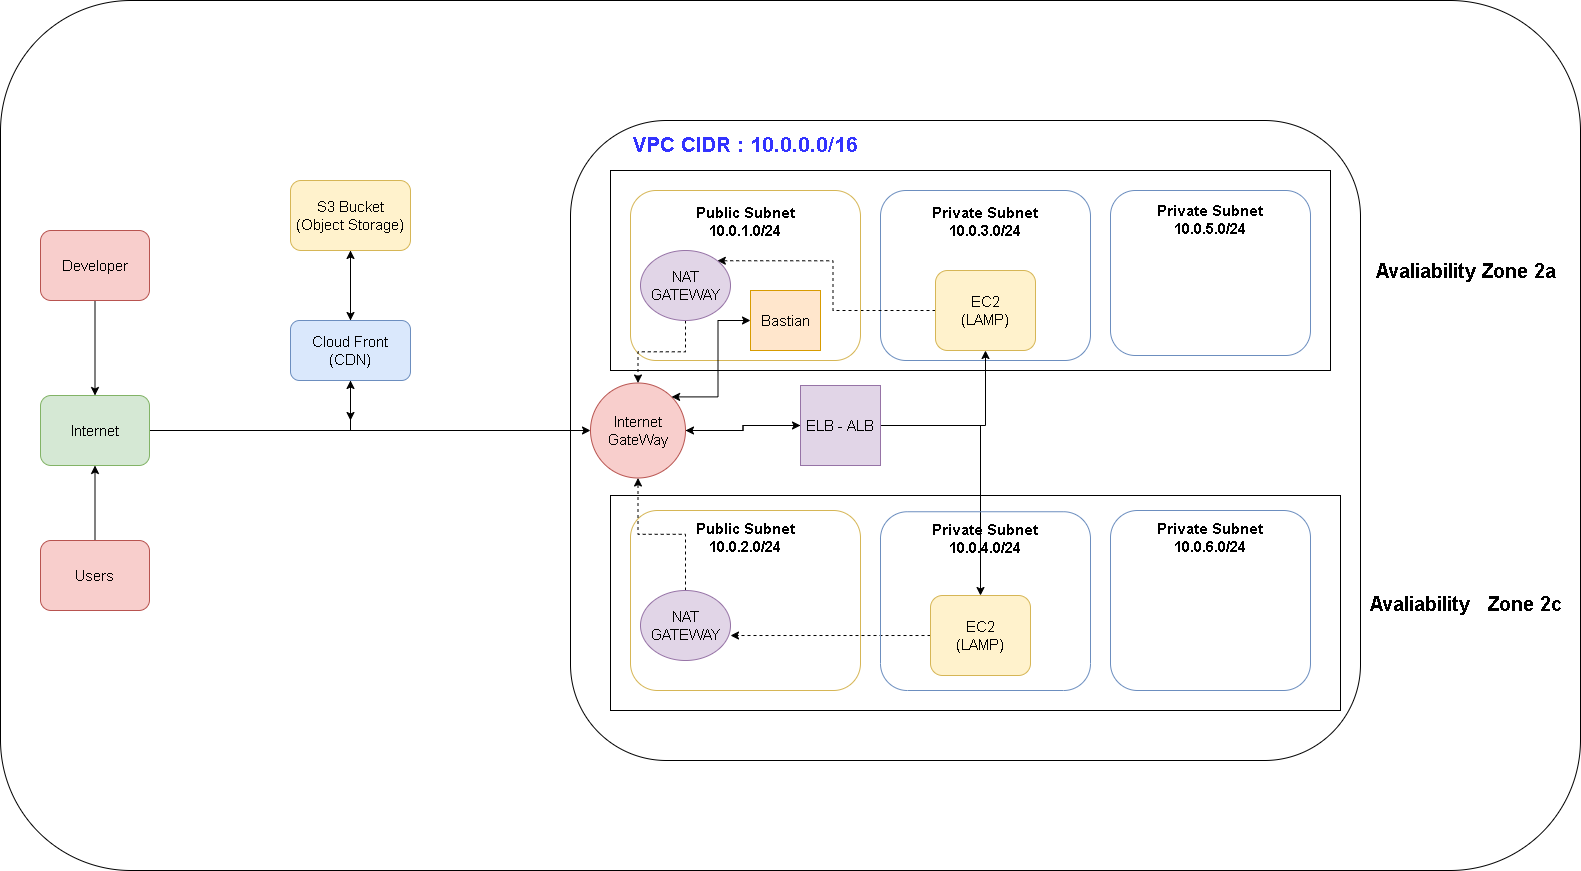

The diagram above was exported from draw.io. Its source (the exported page's mxGraphModel, read from the mxfile embedded in the PNG):
<mxGraphModel dx="2249" dy="1991" grid="1" gridSize="10" guides="1" tooltips="1" connect="1" arrows="1" fold="1" page="1" pageScale="1" pageWidth="827" pageHeight="1169" math="0" shadow="0">
  <root>
    <mxCell id="lVW0JL3gB49cTLVVkUqg-0" />
    <mxCell id="lVW0JL3gB49cTLVVkUqg-1" parent="lVW0JL3gB49cTLVVkUqg-0" />
    <mxCell id="e_aucGhiTyFx-W2dJUOx-0" value="" style="rounded=1;whiteSpace=wrap;html=1;fillColor=none;fontSize=15;" vertex="1" parent="lVW0JL3gB49cTLVVkUqg-1">
      <mxGeometry x="-10" y="-50" width="1580" height="870" as="geometry" />
    </mxCell>
    <mxCell id="e_aucGhiTyFx-W2dJUOx-25" value="" style="rounded=1;whiteSpace=wrap;html=1;fillColor=none;fontSize=15;" vertex="1" parent="lVW0JL3gB49cTLVVkUqg-1">
      <mxGeometry x="560" y="70" width="790" height="640" as="geometry" />
    </mxCell>
    <mxCell id="e_aucGhiTyFx-W2dJUOx-15" value="" style="rounded=0;whiteSpace=wrap;html=1;fillColor=none;fontSize=15;" vertex="1" parent="lVW0JL3gB49cTLVVkUqg-1">
      <mxGeometry x="600" y="120" width="720" height="200" as="geometry" />
    </mxCell>
    <mxCell id="e_aucGhiTyFx-W2dJUOx-32" value="&lt;b style=&quot;font-size: 15px&quot;&gt;Private Subnet&lt;br style=&quot;font-size: 15px&quot;&gt;10.0.3.0/24&lt;br&gt;&lt;br&gt;&lt;br style=&quot;font-size: 15px&quot;&gt;&lt;br style=&quot;font-size: 15px&quot;&gt;&lt;br style=&quot;font-size: 15px&quot;&gt;&lt;br style=&quot;font-size: 15px&quot;&gt;&lt;br style=&quot;font-size: 15px&quot;&gt;&lt;/b&gt;" style="rounded=1;whiteSpace=wrap;html=1;fillColor=none;strokeColor=#6c8ebf;fontSize=15;" vertex="1" parent="lVW0JL3gB49cTLVVkUqg-1">
      <mxGeometry x="870" y="140" width="210" height="170" as="geometry" />
    </mxCell>
    <mxCell id="e_aucGhiTyFx-W2dJUOx-1" style="edgeStyle=orthogonalEdgeStyle;rounded=0;orthogonalLoop=1;jettySize=auto;html=1;entryX=0.5;entryY=0;entryDx=0;entryDy=0;fontSize=15;" edge="1" parent="lVW0JL3gB49cTLVVkUqg-1" source="e_aucGhiTyFx-W2dJUOx-2" target="e_aucGhiTyFx-W2dJUOx-5">
      <mxGeometry relative="1" as="geometry" />
    </mxCell>
    <mxCell id="e_aucGhiTyFx-W2dJUOx-2" value="Developer" style="rounded=1;whiteSpace=wrap;html=1;fillColor=#f8cecc;strokeColor=#b85450;fontSize=15;" vertex="1" parent="lVW0JL3gB49cTLVVkUqg-1">
      <mxGeometry x="30" y="180" width="109" height="70" as="geometry" />
    </mxCell>
    <mxCell id="e_aucGhiTyFx-W2dJUOx-3" style="edgeStyle=orthogonalEdgeStyle;rounded=0;orthogonalLoop=1;jettySize=auto;html=1;fontSize=15;" edge="1" parent="lVW0JL3gB49cTLVVkUqg-1" source="e_aucGhiTyFx-W2dJUOx-5" target="e_aucGhiTyFx-W2dJUOx-14">
      <mxGeometry relative="1" as="geometry" />
    </mxCell>
    <mxCell id="e_aucGhiTyFx-W2dJUOx-4" style="edgeStyle=orthogonalEdgeStyle;rounded=0;orthogonalLoop=1;jettySize=auto;html=1;fontSize=15;" edge="1" parent="lVW0JL3gB49cTLVVkUqg-1" source="e_aucGhiTyFx-W2dJUOx-5" target="e_aucGhiTyFx-W2dJUOx-10">
      <mxGeometry relative="1" as="geometry" />
    </mxCell>
    <mxCell id="e_aucGhiTyFx-W2dJUOx-5" value="Internet" style="rounded=1;whiteSpace=wrap;html=1;fillColor=#d5e8d4;strokeColor=#82b366;fontSize=15;" vertex="1" parent="lVW0JL3gB49cTLVVkUqg-1">
      <mxGeometry x="30" y="345" width="109" height="70" as="geometry" />
    </mxCell>
    <mxCell id="e_aucGhiTyFx-W2dJUOx-6" style="edgeStyle=orthogonalEdgeStyle;rounded=0;orthogonalLoop=1;jettySize=auto;html=1;entryX=0.5;entryY=1;entryDx=0;entryDy=0;fontSize=15;" edge="1" parent="lVW0JL3gB49cTLVVkUqg-1" source="e_aucGhiTyFx-W2dJUOx-7" target="e_aucGhiTyFx-W2dJUOx-5">
      <mxGeometry relative="1" as="geometry" />
    </mxCell>
    <mxCell id="e_aucGhiTyFx-W2dJUOx-7" value="Users" style="rounded=1;whiteSpace=wrap;html=1;fillColor=#f8cecc;strokeColor=#b85450;fontSize=15;" vertex="1" parent="lVW0JL3gB49cTLVVkUqg-1">
      <mxGeometry x="30" y="490" width="109" height="70" as="geometry" />
    </mxCell>
    <mxCell id="e_aucGhiTyFx-W2dJUOx-8" style="edgeStyle=orthogonalEdgeStyle;rounded=0;orthogonalLoop=1;jettySize=auto;html=1;entryX=0.5;entryY=1;entryDx=0;entryDy=0;fontSize=15;" edge="1" parent="lVW0JL3gB49cTLVVkUqg-1" source="e_aucGhiTyFx-W2dJUOx-10" target="e_aucGhiTyFx-W2dJUOx-12">
      <mxGeometry relative="1" as="geometry" />
    </mxCell>
    <mxCell id="e_aucGhiTyFx-W2dJUOx-9" style="edgeStyle=orthogonalEdgeStyle;rounded=0;orthogonalLoop=1;jettySize=auto;html=1;fontSize=15;" edge="1" parent="lVW0JL3gB49cTLVVkUqg-1" source="e_aucGhiTyFx-W2dJUOx-10">
      <mxGeometry relative="1" as="geometry">
        <mxPoint x="340" y="370" as="targetPoint" />
      </mxGeometry>
    </mxCell>
    <mxCell id="e_aucGhiTyFx-W2dJUOx-10" value="Cloud Front&lt;br style=&quot;font-size: 15px;&quot;&gt;(CDN)" style="rounded=1;whiteSpace=wrap;html=1;fillColor=#dae8fc;strokeColor=#6c8ebf;fontSize=15;" vertex="1" parent="lVW0JL3gB49cTLVVkUqg-1">
      <mxGeometry x="280" y="270" width="120" height="60" as="geometry" />
    </mxCell>
    <mxCell id="e_aucGhiTyFx-W2dJUOx-11" style="edgeStyle=orthogonalEdgeStyle;rounded=0;orthogonalLoop=1;jettySize=auto;html=1;fontSize=15;" edge="1" parent="lVW0JL3gB49cTLVVkUqg-1" source="e_aucGhiTyFx-W2dJUOx-12">
      <mxGeometry relative="1" as="geometry">
        <mxPoint x="340" y="270" as="targetPoint" />
      </mxGeometry>
    </mxCell>
    <mxCell id="e_aucGhiTyFx-W2dJUOx-12" value="S3 Bucket&lt;br style=&quot;font-size: 15px;&quot;&gt;(Object Storage)" style="rounded=1;whiteSpace=wrap;html=1;fillColor=#fff2cc;strokeColor=#d6b656;fontSize=15;" vertex="1" parent="lVW0JL3gB49cTLVVkUqg-1">
      <mxGeometry x="280" y="130" width="120" height="70" as="geometry" />
    </mxCell>
    <mxCell id="e_aucGhiTyFx-W2dJUOx-13" style="edgeStyle=orthogonalEdgeStyle;rounded=0;orthogonalLoop=1;jettySize=auto;html=1;fontSize=15;" edge="1" parent="lVW0JL3gB49cTLVVkUqg-1" source="e_aucGhiTyFx-W2dJUOx-14" target="e_aucGhiTyFx-W2dJUOx-20">
      <mxGeometry relative="1" as="geometry" />
    </mxCell>
    <mxCell id="e_aucGhiTyFx-W2dJUOx-14" value="Internet&lt;br style=&quot;font-size: 15px;&quot;&gt;GateWay" style="ellipse;whiteSpace=wrap;html=1;aspect=fixed;fillColor=#f8cecc;strokeColor=#b85450;fontSize=15;" vertex="1" parent="lVW0JL3gB49cTLVVkUqg-1">
      <mxGeometry x="580" y="332.5" width="95" height="95" as="geometry" />
    </mxCell>
    <mxCell id="e_aucGhiTyFx-W2dJUOx-16" value="" style="rounded=0;whiteSpace=wrap;html=1;fillColor=none;fontSize=15;" vertex="1" parent="lVW0JL3gB49cTLVVkUqg-1">
      <mxGeometry x="600" y="445" width="730" height="215" as="geometry" />
    </mxCell>
    <mxCell id="e_aucGhiTyFx-W2dJUOx-65" value="&lt;b style=&quot;font-size: 15px;&quot;&gt;Private Subnet&lt;br style=&quot;font-size: 15px;&quot;&gt;10.0.6.0/24&lt;br style=&quot;font-size: 15px;&quot;&gt;&lt;br style=&quot;font-size: 15px;&quot;&gt;&lt;br style=&quot;font-size: 15px;&quot;&gt;&lt;br style=&quot;font-size: 15px;&quot;&gt;&lt;br style=&quot;font-size: 15px;&quot;&gt;&lt;br style=&quot;font-size: 15px;&quot;&gt;&lt;br style=&quot;font-size: 15px;&quot;&gt;&lt;br style=&quot;font-size: 15px;&quot;&gt;&lt;/b&gt;" style="rounded=1;whiteSpace=wrap;html=1;fillColor=none;strokeColor=#6c8ebf;fontSize=15;" vertex="1" parent="lVW0JL3gB49cTLVVkUqg-1">
      <mxGeometry x="1100" y="460" width="200" height="180" as="geometry" />
    </mxCell>
    <mxCell id="e_aucGhiTyFx-W2dJUOx-19" style="edgeStyle=orthogonalEdgeStyle;rounded=0;orthogonalLoop=1;jettySize=auto;html=1;entryX=1;entryY=0.5;entryDx=0;entryDy=0;fontSize=15;" edge="1" parent="lVW0JL3gB49cTLVVkUqg-1" source="e_aucGhiTyFx-W2dJUOx-20" target="e_aucGhiTyFx-W2dJUOx-14">
      <mxGeometry relative="1" as="geometry" />
    </mxCell>
    <mxCell id="e_aucGhiTyFx-W2dJUOx-70" style="edgeStyle=orthogonalEdgeStyle;rounded=0;orthogonalLoop=1;jettySize=auto;html=1;fontSize=15;" edge="1" parent="lVW0JL3gB49cTLVVkUqg-1" source="e_aucGhiTyFx-W2dJUOx-20" target="e_aucGhiTyFx-W2dJUOx-21">
      <mxGeometry relative="1" as="geometry" />
    </mxCell>
    <mxCell id="e_aucGhiTyFx-W2dJUOx-72" style="edgeStyle=orthogonalEdgeStyle;rounded=0;orthogonalLoop=1;jettySize=auto;html=1;fontSize=15;" edge="1" parent="lVW0JL3gB49cTLVVkUqg-1" source="e_aucGhiTyFx-W2dJUOx-20" target="e_aucGhiTyFx-W2dJUOx-22">
      <mxGeometry relative="1" as="geometry" />
    </mxCell>
    <mxCell id="e_aucGhiTyFx-W2dJUOx-20" value="ELB - ALB" style="whiteSpace=wrap;html=1;aspect=fixed;fillColor=#e1d5e7;strokeColor=#9673a6;fontSize=15;" vertex="1" parent="lVW0JL3gB49cTLVVkUqg-1">
      <mxGeometry x="790" y="335" width="80" height="80" as="geometry" />
    </mxCell>
    <mxCell id="e_aucGhiTyFx-W2dJUOx-52" style="edgeStyle=orthogonalEdgeStyle;rounded=0;orthogonalLoop=1;jettySize=auto;html=1;entryX=0;entryY=0;entryDx=0;entryDy=0;dashed=1;fontSize=15;" edge="1" parent="lVW0JL3gB49cTLVVkUqg-1" source="e_aucGhiTyFx-W2dJUOx-21" target="e_aucGhiTyFx-W2dJUOx-35">
      <mxGeometry relative="1" as="geometry" />
    </mxCell>
    <mxCell id="e_aucGhiTyFx-W2dJUOx-21" value="EC2&lt;br style=&quot;font-size: 15px;&quot;&gt;(LAMP)" style="rounded=1;whiteSpace=wrap;html=1;fillColor=#fff2cc;strokeColor=#d6b656;fontSize=15;" vertex="1" parent="lVW0JL3gB49cTLVVkUqg-1">
      <mxGeometry x="925" y="220" width="100" height="80" as="geometry" />
    </mxCell>
    <mxCell id="e_aucGhiTyFx-W2dJUOx-68" style="edgeStyle=orthogonalEdgeStyle;rounded=0;orthogonalLoop=1;jettySize=auto;html=1;entryX=0.643;entryY=0;entryDx=0;entryDy=0;entryPerimeter=0;dashed=1;fontSize=15;" edge="1" parent="lVW0JL3gB49cTLVVkUqg-1" source="e_aucGhiTyFx-W2dJUOx-22" target="e_aucGhiTyFx-W2dJUOx-66">
      <mxGeometry relative="1" as="geometry" />
    </mxCell>
    <mxCell id="e_aucGhiTyFx-W2dJUOx-22" value="EC2&lt;br style=&quot;font-size: 15px;&quot;&gt;(LAMP)" style="rounded=1;whiteSpace=wrap;html=1;fillColor=#fff2cc;strokeColor=#d6b656;fontSize=15;" vertex="1" parent="lVW0JL3gB49cTLVVkUqg-1">
      <mxGeometry x="920" y="545" width="100" height="80" as="geometry" />
    </mxCell>
    <mxCell id="e_aucGhiTyFx-W2dJUOx-23" value="&lt;font style=&quot;font-size: 20px&quot;&gt;&lt;b&gt;Avaliability Zone 2a&lt;/b&gt;&lt;/font&gt;" style="text;html=1;resizable=0;autosize=1;align=center;verticalAlign=middle;points=[];fillColor=none;strokeColor=none;rounded=0;fontSize=15;" vertex="1" parent="lVW0JL3gB49cTLVVkUqg-1">
      <mxGeometry x="1355" y="205" width="200" height="30" as="geometry" />
    </mxCell>
    <mxCell id="e_aucGhiTyFx-W2dJUOx-24" value="&lt;font style=&quot;font-size: 20px&quot;&gt;&lt;b&gt;Avaliability&amp;nbsp; &amp;nbsp;Zone 2c&lt;/b&gt;&lt;/font&gt;" style="text;html=1;resizable=0;autosize=1;align=center;verticalAlign=middle;points=[];fillColor=none;strokeColor=none;rounded=0;fontSize=15;" vertex="1" parent="lVW0JL3gB49cTLVVkUqg-1">
      <mxGeometry x="1350" y="537.5" width="210" height="30" as="geometry" />
    </mxCell>
    <mxCell id="e_aucGhiTyFx-W2dJUOx-26" value="&lt;font style=&quot;font-size: 21px&quot; color=&quot;#3333ff&quot;&gt;&lt;b&gt;VPC CIDR : 10.0.0.0/16&lt;/b&gt;&lt;/font&gt;" style="text;html=1;resizable=0;autosize=1;align=center;verticalAlign=middle;points=[];fillColor=none;strokeColor=none;rounded=0;fontSize=15;" vertex="1" parent="lVW0JL3gB49cTLVVkUqg-1">
      <mxGeometry x="615" y="80" width="240" height="30" as="geometry" />
    </mxCell>
    <mxCell id="e_aucGhiTyFx-W2dJUOx-33" value="&lt;b style=&quot;font-size: 15px;&quot;&gt;Public Subnet&lt;br style=&quot;font-size: 15px;&quot;&gt;10.0.1.0/24&lt;br style=&quot;font-size: 15px;&quot;&gt;&lt;br style=&quot;font-size: 15px;&quot;&gt;&lt;br style=&quot;font-size: 15px;&quot;&gt;&lt;br style=&quot;font-size: 15px;&quot;&gt;&lt;br style=&quot;font-size: 15px;&quot;&gt;&lt;br style=&quot;font-size: 15px;&quot;&gt;&lt;br style=&quot;font-size: 15px;&quot;&gt;&lt;/b&gt;" style="rounded=1;whiteSpace=wrap;html=1;fillColor=none;strokeColor=#d6b656;fontSize=15;" vertex="1" parent="lVW0JL3gB49cTLVVkUqg-1">
      <mxGeometry x="620" y="140" width="230" height="170" as="geometry" />
    </mxCell>
    <mxCell id="e_aucGhiTyFx-W2dJUOx-34" value="&lt;b style=&quot;font-size: 15px&quot;&gt;Private Subnet&lt;br style=&quot;font-size: 15px&quot;&gt;10.0.5.0/24&lt;br&gt;&lt;br&gt;&lt;br style=&quot;font-size: 15px&quot;&gt;&lt;br style=&quot;font-size: 15px&quot;&gt;&lt;br style=&quot;font-size: 15px&quot;&gt;&lt;br style=&quot;font-size: 15px&quot;&gt;&lt;br style=&quot;font-size: 15px&quot;&gt;&lt;/b&gt;" style="rounded=1;whiteSpace=wrap;html=1;fillColor=none;strokeColor=#6c8ebf;fontSize=15;" vertex="1" parent="lVW0JL3gB49cTLVVkUqg-1">
      <mxGeometry x="1100" y="140" width="200" height="165" as="geometry" />
    </mxCell>
    <mxCell id="e_aucGhiTyFx-W2dJUOx-51" style="edgeStyle=orthogonalEdgeStyle;rounded=0;orthogonalLoop=1;jettySize=auto;html=1;dashed=1;fontSize=15;" edge="1" parent="lVW0JL3gB49cTLVVkUqg-1" source="e_aucGhiTyFx-W2dJUOx-35" target="e_aucGhiTyFx-W2dJUOx-14">
      <mxGeometry relative="1" as="geometry" />
    </mxCell>
    <mxCell id="e_aucGhiTyFx-W2dJUOx-35" value="NAT GATEWAY" style="ellipse;whiteSpace=wrap;html=1;fillColor=#e1d5e7;direction=south;strokeColor=#9673a6;fontSize=15;" vertex="1" parent="lVW0JL3gB49cTLVVkUqg-1">
      <mxGeometry x="630" y="200" width="90" height="70" as="geometry" />
    </mxCell>
    <mxCell id="e_aucGhiTyFx-W2dJUOx-39" value="Bastian" style="rounded=0;whiteSpace=wrap;html=1;fillColor=#ffe6cc;strokeColor=#d79b00;fontSize=15;" vertex="1" parent="lVW0JL3gB49cTLVVkUqg-1">
      <mxGeometry x="740" y="240" width="70" height="60" as="geometry" />
    </mxCell>
    <mxCell id="e_aucGhiTyFx-W2dJUOx-49" value="" style="endArrow=classic;startArrow=classic;html=1;rounded=0;edgeStyle=orthogonalEdgeStyle;exitX=1;exitY=0;exitDx=0;exitDy=0;entryX=0;entryY=0.5;entryDx=0;entryDy=0;fontSize=15;" edge="1" parent="lVW0JL3gB49cTLVVkUqg-1" source="e_aucGhiTyFx-W2dJUOx-14" target="e_aucGhiTyFx-W2dJUOx-39">
      <mxGeometry width="50" height="50" relative="1" as="geometry">
        <mxPoint x="710" y="330" as="sourcePoint" />
        <mxPoint x="760" y="280" as="targetPoint" />
      </mxGeometry>
    </mxCell>
    <mxCell id="e_aucGhiTyFx-W2dJUOx-63" value="&lt;b style=&quot;font-size: 15px&quot;&gt;Public Subnet&lt;br style=&quot;font-size: 15px&quot;&gt;10.0.2.0/24&lt;br&gt;&lt;br&gt;&lt;br style=&quot;font-size: 15px&quot;&gt;&lt;br style=&quot;font-size: 15px&quot;&gt;&lt;br style=&quot;font-size: 15px&quot;&gt;&lt;br style=&quot;font-size: 15px&quot;&gt;&lt;br style=&quot;font-size: 15px&quot;&gt;&lt;br style=&quot;font-size: 15px&quot;&gt;&lt;/b&gt;" style="rounded=1;whiteSpace=wrap;html=1;fillColor=none;strokeColor=#d6b656;fontSize=15;" vertex="1" parent="lVW0JL3gB49cTLVVkUqg-1">
      <mxGeometry x="620" y="460" width="230" height="180" as="geometry" />
    </mxCell>
    <mxCell id="e_aucGhiTyFx-W2dJUOx-64" value="&lt;b style=&quot;font-size: 15px;&quot;&gt;Private Subnet&lt;br style=&quot;font-size: 15px;&quot;&gt;10.0.4.0/24&lt;br style=&quot;font-size: 15px;&quot;&gt;&lt;br style=&quot;font-size: 15px;&quot;&gt;&lt;br style=&quot;font-size: 15px;&quot;&gt;&lt;br style=&quot;font-size: 15px;&quot;&gt;&lt;br style=&quot;font-size: 15px;&quot;&gt;&lt;br style=&quot;font-size: 15px;&quot;&gt;&lt;br style=&quot;font-size: 15px;&quot;&gt;&lt;br style=&quot;font-size: 15px;&quot;&gt;&lt;/b&gt;" style="rounded=1;whiteSpace=wrap;html=1;fillColor=none;strokeColor=#6c8ebf;fontSize=15;" vertex="1" parent="lVW0JL3gB49cTLVVkUqg-1">
      <mxGeometry x="870" y="461.25" width="210" height="178.75" as="geometry" />
    </mxCell>
    <mxCell id="e_aucGhiTyFx-W2dJUOx-67" style="edgeStyle=orthogonalEdgeStyle;rounded=0;orthogonalLoop=1;jettySize=auto;html=1;dashed=1;fontSize=15;" edge="1" parent="lVW0JL3gB49cTLVVkUqg-1" source="e_aucGhiTyFx-W2dJUOx-66" target="e_aucGhiTyFx-W2dJUOx-14">
      <mxGeometry relative="1" as="geometry" />
    </mxCell>
    <mxCell id="e_aucGhiTyFx-W2dJUOx-66" value="NAT GATEWAY" style="ellipse;whiteSpace=wrap;html=1;fillColor=#e1d5e7;direction=south;strokeColor=#9673a6;fontSize=15;" vertex="1" parent="lVW0JL3gB49cTLVVkUqg-1">
      <mxGeometry x="630" y="540" width="90" height="70" as="geometry" />
    </mxCell>
  </root>
</mxGraphModel>